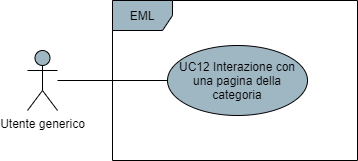

The diagram above was exported from draw.io. Its source (the exported page's mxGraphModel, read from the mxfile embedded in the PNG):
<mxGraphModel dx="1102" dy="642" grid="1" gridSize="10" guides="1" tooltips="1" connect="1" arrows="1" fold="1" page="1" pageScale="1" pageWidth="850" pageHeight="1100" math="0" shadow="0">
  <root>
    <mxCell id="0" />
    <mxCell id="1" parent="0" />
    <mxCell id="91bnOnWIWstpu17TpPb4-4" style="edgeStyle=orthogonalEdgeStyle;rounded=0;orthogonalLoop=1;jettySize=auto;html=1;endArrow=none;endFill=0;" parent="1" source="91bnOnWIWstpu17TpPb4-1" target="91bnOnWIWstpu17TpPb4-3" edge="1">
      <mxGeometry relative="1" as="geometry" />
    </mxCell>
    <mxCell id="91bnOnWIWstpu17TpPb4-1" value="Utente generico" style="shape=umlActor;verticalLabelPosition=bottom;verticalAlign=top;html=1;fillColor=#9FB6C3;" parent="1" vertex="1">
      <mxGeometry x="190" y="320" width="30" height="60" as="geometry" />
    </mxCell>
    <mxCell id="91bnOnWIWstpu17TpPb4-2" value="EML" style="shape=umlFrame;whiteSpace=wrap;html=1;fillColor=#9FB6C3;" parent="1" vertex="1">
      <mxGeometry x="275" y="270" width="245" height="160" as="geometry" />
    </mxCell>
    <mxCell id="91bnOnWIWstpu17TpPb4-3" value="UC12 Interazione con una pagina della categoria" style="ellipse;whiteSpace=wrap;html=1;fillColor=#9FB6C3;" parent="1" vertex="1">
      <mxGeometry x="330" y="315" width="140" height="70" as="geometry" />
    </mxCell>
  </root>
</mxGraphModel>